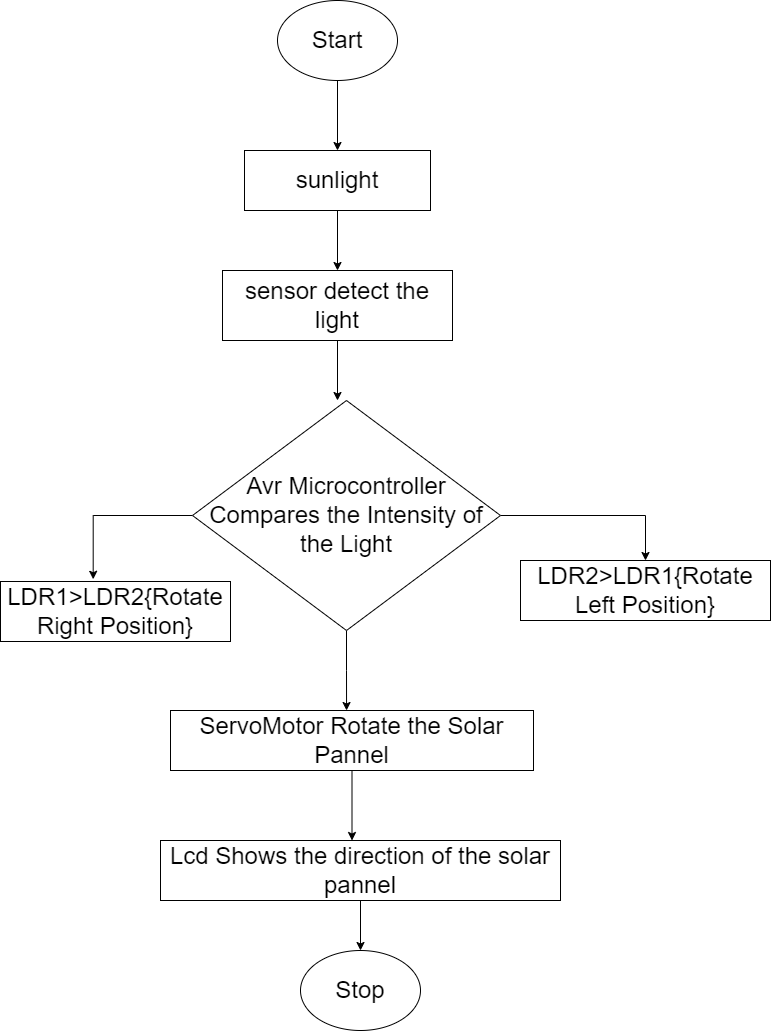

The diagram above was exported from draw.io. Its source (the exported page's mxGraphModel, read from the mxfile embedded in the PNG):
<mxGraphModel dx="1038" dy="1786" grid="1" gridSize="10" guides="1" tooltips="1" connect="1" arrows="1" fold="1" page="1" pageScale="1" pageWidth="827" pageHeight="1169" math="0" shadow="0">
  <root>
    <mxCell id="WIyWlLk6GJQsqaUBKTNV-0" />
    <mxCell id="WIyWlLk6GJQsqaUBKTNV-1" parent="WIyWlLk6GJQsqaUBKTNV-0" />
    <mxCell id="r4rEcPQVdQ9GIXwV0109-1" style="edgeStyle=orthogonalEdgeStyle;rounded=0;orthogonalLoop=1;jettySize=auto;html=1;fontSize=24;" edge="1" parent="WIyWlLk6GJQsqaUBKTNV-1" source="r4rEcPQVdQ9GIXwV0109-0">
      <mxGeometry relative="1" as="geometry">
        <mxPoint x="387" y="190" as="targetPoint" />
      </mxGeometry>
    </mxCell>
    <mxCell id="r4rEcPQVdQ9GIXwV0109-0" value="&lt;font style=&quot;font-size: 24px&quot;&gt;sunlight&lt;/font&gt;" style="rounded=0;whiteSpace=wrap;html=1;" vertex="1" parent="WIyWlLk6GJQsqaUBKTNV-1">
      <mxGeometry x="294" y="70" width="186" height="60" as="geometry" />
    </mxCell>
    <mxCell id="r4rEcPQVdQ9GIXwV0109-3" style="edgeStyle=orthogonalEdgeStyle;rounded=0;orthogonalLoop=1;jettySize=auto;html=1;fontSize=24;" edge="1" parent="WIyWlLk6GJQsqaUBKTNV-1" source="r4rEcPQVdQ9GIXwV0109-2">
      <mxGeometry relative="1" as="geometry">
        <mxPoint x="387" y="320" as="targetPoint" />
      </mxGeometry>
    </mxCell>
    <mxCell id="r4rEcPQVdQ9GIXwV0109-2" value="sensor detect the light" style="rounded=0;whiteSpace=wrap;html=1;fontSize=24;" vertex="1" parent="WIyWlLk6GJQsqaUBKTNV-1">
      <mxGeometry x="272" y="190" width="230" height="70" as="geometry" />
    </mxCell>
    <mxCell id="r4rEcPQVdQ9GIXwV0109-10" style="edgeStyle=orthogonalEdgeStyle;rounded=0;orthogonalLoop=1;jettySize=auto;html=1;exitX=0;exitY=0.5;exitDx=0;exitDy=0;entryX=0.403;entryY=-0.037;entryDx=0;entryDy=0;entryPerimeter=0;fontSize=24;" edge="1" parent="WIyWlLk6GJQsqaUBKTNV-1" source="r4rEcPQVdQ9GIXwV0109-5" target="r4rEcPQVdQ9GIXwV0109-9">
      <mxGeometry relative="1" as="geometry" />
    </mxCell>
    <mxCell id="r4rEcPQVdQ9GIXwV0109-12" style="edgeStyle=orthogonalEdgeStyle;rounded=0;orthogonalLoop=1;jettySize=auto;html=1;entryX=0.5;entryY=0;entryDx=0;entryDy=0;fontSize=24;" edge="1" parent="WIyWlLk6GJQsqaUBKTNV-1" source="r4rEcPQVdQ9GIXwV0109-5" target="r4rEcPQVdQ9GIXwV0109-11">
      <mxGeometry relative="1" as="geometry" />
    </mxCell>
    <mxCell id="r4rEcPQVdQ9GIXwV0109-13" style="edgeStyle=orthogonalEdgeStyle;rounded=0;orthogonalLoop=1;jettySize=auto;html=1;entryX=0.485;entryY=0;entryDx=0;entryDy=0;entryPerimeter=0;fontSize=24;" edge="1" parent="WIyWlLk6GJQsqaUBKTNV-1" source="r4rEcPQVdQ9GIXwV0109-5" target="r4rEcPQVdQ9GIXwV0109-6">
      <mxGeometry relative="1" as="geometry" />
    </mxCell>
    <mxCell id="r4rEcPQVdQ9GIXwV0109-5" value="Avr Microcontroller Compares the Intensity of the Light" style="rhombus;whiteSpace=wrap;html=1;fontSize=24;" vertex="1" parent="WIyWlLk6GJQsqaUBKTNV-1">
      <mxGeometry x="242" y="320" width="308" height="230" as="geometry" />
    </mxCell>
    <mxCell id="r4rEcPQVdQ9GIXwV0109-18" style="edgeStyle=orthogonalEdgeStyle;rounded=0;orthogonalLoop=1;jettySize=auto;html=1;fontSize=24;" edge="1" parent="WIyWlLk6GJQsqaUBKTNV-1" source="r4rEcPQVdQ9GIXwV0109-6">
      <mxGeometry relative="1" as="geometry">
        <mxPoint x="401.5" y="760" as="targetPoint" />
      </mxGeometry>
    </mxCell>
    <mxCell id="r4rEcPQVdQ9GIXwV0109-6" value="ServoMotor Rotate the Solar Pannel" style="rounded=0;whiteSpace=wrap;html=1;fontSize=24;" vertex="1" parent="WIyWlLk6GJQsqaUBKTNV-1">
      <mxGeometry x="220" y="630" width="363" height="60" as="geometry" />
    </mxCell>
    <mxCell id="r4rEcPQVdQ9GIXwV0109-9" value="LDR1&amp;gt;LDR2{Rotate Right Position}" style="rounded=0;whiteSpace=wrap;html=1;fontSize=24;" vertex="1" parent="WIyWlLk6GJQsqaUBKTNV-1">
      <mxGeometry x="50" y="501" width="230" height="60" as="geometry" />
    </mxCell>
    <mxCell id="r4rEcPQVdQ9GIXwV0109-11" value="LDR2&amp;gt;LDR1{Rotate Left Position}" style="rounded=0;whiteSpace=wrap;html=1;fontSize=24;" vertex="1" parent="WIyWlLk6GJQsqaUBKTNV-1">
      <mxGeometry x="570" y="480" width="250" height="60" as="geometry" />
    </mxCell>
    <mxCell id="r4rEcPQVdQ9GIXwV0109-16" value="" style="edgeStyle=orthogonalEdgeStyle;rounded=0;orthogonalLoop=1;jettySize=auto;html=1;fontSize=24;" edge="1" parent="WIyWlLk6GJQsqaUBKTNV-1" source="r4rEcPQVdQ9GIXwV0109-14" target="r4rEcPQVdQ9GIXwV0109-0">
      <mxGeometry relative="1" as="geometry" />
    </mxCell>
    <mxCell id="r4rEcPQVdQ9GIXwV0109-14" value="Start" style="ellipse;whiteSpace=wrap;html=1;fontSize=24;" vertex="1" parent="WIyWlLk6GJQsqaUBKTNV-1">
      <mxGeometry x="327" y="-80" width="120" height="80" as="geometry" />
    </mxCell>
    <mxCell id="r4rEcPQVdQ9GIXwV0109-21" style="edgeStyle=orthogonalEdgeStyle;rounded=0;orthogonalLoop=1;jettySize=auto;html=1;fontSize=24;" edge="1" parent="WIyWlLk6GJQsqaUBKTNV-1" source="r4rEcPQVdQ9GIXwV0109-17">
      <mxGeometry relative="1" as="geometry">
        <mxPoint x="410" y="870" as="targetPoint" />
      </mxGeometry>
    </mxCell>
    <mxCell id="r4rEcPQVdQ9GIXwV0109-17" value="Lcd Shows the direction of the solar pannel" style="rounded=0;whiteSpace=wrap;html=1;fontSize=24;" vertex="1" parent="WIyWlLk6GJQsqaUBKTNV-1">
      <mxGeometry x="210" y="760" width="400" height="60" as="geometry" />
    </mxCell>
    <mxCell id="r4rEcPQVdQ9GIXwV0109-19" value="Stop" style="ellipse;whiteSpace=wrap;html=1;fontSize=24;" vertex="1" parent="WIyWlLk6GJQsqaUBKTNV-1">
      <mxGeometry x="350" y="870" width="120" height="80" as="geometry" />
    </mxCell>
  </root>
</mxGraphModel>